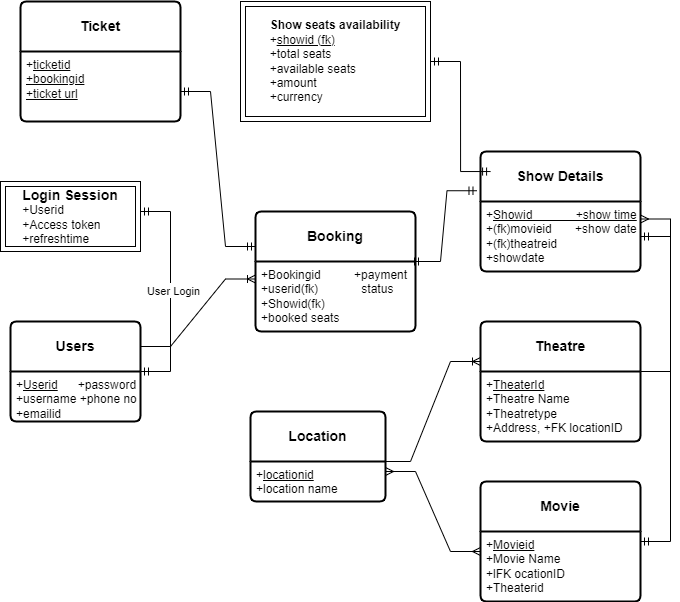

The diagram above was exported from draw.io. Its source (the exported page's mxGraphModel, read from the mxfile embedded in the PNG):
<mxGraphModel dx="1050" dy="1666" grid="1" gridSize="10" guides="1" tooltips="1" connect="1" arrows="1" fold="1" page="1" pageScale="1" pageWidth="850" pageHeight="1100" math="0" shadow="0">
  <root>
    <mxCell id="0" />
    <mxCell id="1" parent="0" />
    <mxCell id="U3HOPWMDSlevI9vQBDVM-18" value="&lt;b&gt;&lt;font style=&quot;font-size: 14px;&quot;&gt;Login Session&lt;/font&gt;&lt;/b&gt;&lt;br&gt;&lt;div style=&quot;text-align: left;&quot;&gt;&lt;span style=&quot;background-color: initial;&quot;&gt;+Userid&lt;/span&gt;&lt;/div&gt;&lt;div style=&quot;text-align: left;&quot;&gt;&lt;span style=&quot;background-color: initial;&quot;&gt;+Access token&lt;/span&gt;&lt;/div&gt;&lt;div style=&quot;text-align: left;&quot;&gt;&lt;span style=&quot;background-color: initial;&quot;&gt;+refreshtime&lt;/span&gt;&lt;/div&gt;" style="shape=ext;margin=3;double=1;whiteSpace=wrap;html=1;align=center;" parent="1" vertex="1">
      <mxGeometry x="40" y="120" width="140" height="70" as="geometry" />
    </mxCell>
    <mxCell id="U3HOPWMDSlevI9vQBDVM-19" value="&lt;b&gt;Users&lt;/b&gt;" style="swimlane;childLayout=stackLayout;horizontal=1;startSize=50;horizontalStack=0;rounded=1;fontSize=14;fontStyle=0;strokeWidth=2;resizeParent=0;resizeLast=1;shadow=0;dashed=0;align=center;arcSize=4;whiteSpace=wrap;html=1;" parent="1" vertex="1">
      <mxGeometry x="50" y="260" width="130" height="100" as="geometry" />
    </mxCell>
    <mxCell id="U3HOPWMDSlevI9vQBDVM-20" value="+&lt;u&gt;Userid&lt;/u&gt;&amp;nbsp; &amp;nbsp; &amp;nbsp; +password&lt;br&gt;+username +phone no&lt;br&gt;+emailid" style="align=left;strokeColor=none;fillColor=none;spacingLeft=4;fontSize=12;verticalAlign=top;resizable=0;rotatable=0;part=1;html=1;" parent="U3HOPWMDSlevI9vQBDVM-19" vertex="1">
      <mxGeometry y="50" width="130" height="50" as="geometry" />
    </mxCell>
    <mxCell id="U3HOPWMDSlevI9vQBDVM-32" value="&lt;b&gt;Location&lt;/b&gt;" style="swimlane;childLayout=stackLayout;horizontal=1;startSize=50;horizontalStack=0;rounded=1;fontSize=14;fontStyle=0;strokeWidth=2;resizeParent=0;resizeLast=1;shadow=0;dashed=0;align=center;arcSize=4;whiteSpace=wrap;html=1;" parent="1" vertex="1">
      <mxGeometry x="290" y="350" width="135" height="90" as="geometry" />
    </mxCell>
    <mxCell id="U3HOPWMDSlevI9vQBDVM-33" value="+&lt;u&gt;locationid&lt;/u&gt;&lt;br&gt;+location name" style="align=left;strokeColor=none;fillColor=none;spacingLeft=4;fontSize=12;verticalAlign=top;resizable=0;rotatable=0;part=1;html=1;" parent="U3HOPWMDSlevI9vQBDVM-32" vertex="1">
      <mxGeometry y="50" width="135" height="40" as="geometry" />
    </mxCell>
    <mxCell id="U3HOPWMDSlevI9vQBDVM-34" value="" style="edgeStyle=entityRelationEdgeStyle;fontSize=12;html=1;endArrow=ERmandOne;startArrow=ERmandOne;rounded=0;entryX=1;entryY=0;entryDx=0;entryDy=0;" parent="1" edge="1" target="U3HOPWMDSlevI9vQBDVM-20">
      <mxGeometry width="100" height="100" relative="1" as="geometry">
        <mxPoint x="180" y="150" as="sourcePoint" />
        <mxPoint x="239.22" y="246.61" as="targetPoint" />
        <Array as="points">
          <mxPoint x="139.22" y="191.61" />
          <mxPoint x="149.22" y="211.61" />
          <mxPoint x="139.22" y="201.61" />
          <mxPoint x="149.22" y="191.61" />
          <mxPoint x="129.22" y="191.61" />
        </Array>
      </mxGeometry>
    </mxCell>
    <mxCell id="U3HOPWMDSlevI9vQBDVM-35" value="Text" style="edgeLabel;html=1;align=center;verticalAlign=middle;resizable=0;points=[];" parent="U3HOPWMDSlevI9vQBDVM-34" vertex="1" connectable="0">
      <mxGeometry x="-0.0271" y="2" relative="1" as="geometry">
        <mxPoint as="offset" />
      </mxGeometry>
    </mxCell>
    <mxCell id="U3HOPWMDSlevI9vQBDVM-36" value="User Login" style="edgeLabel;html=1;align=center;verticalAlign=middle;resizable=0;points=[];" parent="U3HOPWMDSlevI9vQBDVM-34" vertex="1" connectable="0">
      <mxGeometry x="-0.0064" y="2" relative="1" as="geometry">
        <mxPoint as="offset" />
      </mxGeometry>
    </mxCell>
    <mxCell id="U3HOPWMDSlevI9vQBDVM-37" value="" style="edgeStyle=entityRelationEdgeStyle;fontSize=12;html=1;endArrow=ERoneToMany;rounded=0;" parent="1" edge="1">
      <mxGeometry width="100" height="100" relative="1" as="geometry">
        <mxPoint x="420" y="400" as="sourcePoint" />
        <mxPoint x="520" y="300" as="targetPoint" />
      </mxGeometry>
    </mxCell>
    <mxCell id="U3HOPWMDSlevI9vQBDVM-43" value="" style="edgeStyle=entityRelationEdgeStyle;fontSize=12;html=1;endArrow=ERmany;startArrow=ERmany;rounded=0;exitX=1;exitY=0.25;exitDx=0;exitDy=0;" parent="1" source="U3HOPWMDSlevI9vQBDVM-33" edge="1">
      <mxGeometry width="100" height="100" relative="1" as="geometry">
        <mxPoint x="420" y="590" as="sourcePoint" />
        <mxPoint x="520" y="490" as="targetPoint" />
      </mxGeometry>
    </mxCell>
    <mxCell id="8ct3lwvLBKvwSMSuYB_V-1" value="&lt;b&gt;Theatre&lt;/b&gt;" style="swimlane;childLayout=stackLayout;horizontal=1;startSize=50;horizontalStack=0;rounded=1;fontSize=14;fontStyle=0;strokeWidth=2;resizeParent=0;resizeLast=1;shadow=0;dashed=0;align=center;arcSize=4;whiteSpace=wrap;html=1;" vertex="1" parent="1">
      <mxGeometry x="520" y="260" width="160" height="120" as="geometry" />
    </mxCell>
    <mxCell id="8ct3lwvLBKvwSMSuYB_V-2" value="&lt;font style=&quot;border-color: var(--border-color); text-align: center;&quot;&gt;+&lt;u style=&quot;border-color: var(--border-color);&quot;&gt;TheaterId&lt;/u&gt;&lt;br style=&quot;border-color: var(--border-color);&quot;&gt;&lt;/font&gt;+Theatre Name&lt;br style=&quot;border-color: var(--border-color); text-align: center;&quot;&gt;&lt;span style=&quot;text-align: center;&quot;&gt;+Theatretype&lt;/span&gt;&lt;br style=&quot;border-color: var(--border-color); text-align: center;&quot;&gt;&lt;span style=&quot;text-align: center;&quot;&gt;+Address, +FK locationID&lt;/span&gt;" style="align=left;strokeColor=none;fillColor=none;spacingLeft=4;fontSize=12;verticalAlign=top;resizable=0;rotatable=0;part=1;html=1;" vertex="1" parent="8ct3lwvLBKvwSMSuYB_V-1">
      <mxGeometry y="50" width="160" height="70" as="geometry" />
    </mxCell>
    <mxCell id="8ct3lwvLBKvwSMSuYB_V-3" value="&lt;b&gt;Movie&lt;/b&gt;" style="swimlane;childLayout=stackLayout;horizontal=1;startSize=50;horizontalStack=0;rounded=1;fontSize=14;fontStyle=0;strokeWidth=2;resizeParent=0;resizeLast=1;shadow=0;dashed=0;align=center;arcSize=4;whiteSpace=wrap;html=1;" vertex="1" parent="1">
      <mxGeometry x="520" y="420" width="160" height="120" as="geometry" />
    </mxCell>
    <mxCell id="8ct3lwvLBKvwSMSuYB_V-4" value="+&lt;u style=&quot;border-color: var(--border-color); text-align: center;&quot;&gt;Movieid&lt;br style=&quot;border-color: var(--border-color);&quot;&gt;&lt;/u&gt;&lt;span style=&quot;text-align: center;&quot;&gt;+Movie Name&lt;/span&gt;&lt;br style=&quot;border-color: var(--border-color); text-align: center;&quot;&gt;&lt;span style=&quot;text-align: center;&quot;&gt;+lFK ocationID&lt;/span&gt;&lt;br style=&quot;border-color: var(--border-color); text-align: center;&quot;&gt;&lt;span style=&quot;text-align: center;&quot;&gt;+Theaterid&lt;/span&gt;" style="align=left;strokeColor=none;fillColor=none;spacingLeft=4;fontSize=12;verticalAlign=top;resizable=0;rotatable=0;part=1;html=1;" vertex="1" parent="8ct3lwvLBKvwSMSuYB_V-3">
      <mxGeometry y="50" width="160" height="70" as="geometry" />
    </mxCell>
    <mxCell id="8ct3lwvLBKvwSMSuYB_V-5" value="&lt;b&gt;Show Details&lt;/b&gt;" style="swimlane;childLayout=stackLayout;horizontal=1;startSize=50;horizontalStack=0;rounded=1;fontSize=14;fontStyle=0;strokeWidth=2;resizeParent=0;resizeLast=1;shadow=0;dashed=0;align=center;arcSize=4;whiteSpace=wrap;html=1;" vertex="1" parent="1">
      <mxGeometry x="520" y="90" width="160" height="120" as="geometry" />
    </mxCell>
    <mxCell id="8ct3lwvLBKvwSMSuYB_V-6" value="+&lt;u&gt;Showid&amp;nbsp; &amp;nbsp; &amp;nbsp; &amp;nbsp; &amp;nbsp; &amp;nbsp; &amp;nbsp;+show time&lt;/u&gt;&lt;br&gt;+(fk)movieid&amp;nbsp; &amp;nbsp; &amp;nbsp; &amp;nbsp;+show date&lt;br&gt;+(fk)theatreid&amp;nbsp; &amp;nbsp; &amp;nbsp;&lt;br&gt;+showdate" style="align=left;strokeColor=none;fillColor=none;spacingLeft=4;fontSize=12;verticalAlign=top;resizable=0;rotatable=0;part=1;html=1;" vertex="1" parent="8ct3lwvLBKvwSMSuYB_V-5">
      <mxGeometry y="50" width="160" height="70" as="geometry" />
    </mxCell>
    <mxCell id="8ct3lwvLBKvwSMSuYB_V-13" value="&lt;b&gt;Show seats availability&lt;/b&gt;&lt;br&gt;&lt;div style=&quot;text-align: left;&quot;&gt;&lt;span style=&quot;background-color: initial;&quot;&gt;+&lt;/span&gt;&lt;u style=&quot;background-color: initial;&quot;&gt;showid (fk)&lt;/u&gt;&lt;/div&gt;&lt;div style=&quot;text-align: left;&quot;&gt;&lt;span style=&quot;background-color: initial;&quot;&gt;+total seats&lt;/span&gt;&lt;/div&gt;&lt;div style=&quot;text-align: left;&quot;&gt;&lt;span style=&quot;background-color: initial;&quot;&gt;+available seats&lt;/span&gt;&lt;/div&gt;&lt;div style=&quot;text-align: left;&quot;&gt;&lt;span style=&quot;background-color: initial;&quot;&gt;+amount&lt;/span&gt;&lt;/div&gt;&lt;div style=&quot;text-align: left;&quot;&gt;&lt;span style=&quot;background-color: initial;&quot;&gt;+currency&lt;/span&gt;&lt;/div&gt;" style="shape=ext;margin=3;double=1;whiteSpace=wrap;html=1;align=center;" vertex="1" parent="1">
      <mxGeometry x="280" y="-60" width="190" height="120" as="geometry" />
    </mxCell>
    <mxCell id="8ct3lwvLBKvwSMSuYB_V-14" value="" style="edgeStyle=entityRelationEdgeStyle;fontSize=12;html=1;endArrow=ERmandOne;startArrow=ERmandOne;rounded=0;entryX=0.063;entryY=0.167;entryDx=0;entryDy=0;entryPerimeter=0;" edge="1" parent="1" target="8ct3lwvLBKvwSMSuYB_V-5">
      <mxGeometry width="100" height="100" relative="1" as="geometry">
        <mxPoint x="470" as="sourcePoint" />
        <mxPoint x="570" y="-100" as="targetPoint" />
      </mxGeometry>
    </mxCell>
    <mxCell id="8ct3lwvLBKvwSMSuYB_V-15" value="" style="edgeStyle=entityRelationEdgeStyle;fontSize=12;html=1;endArrow=ERmany;rounded=0;entryX=1;entryY=0.25;entryDx=0;entryDy=0;" edge="1" parent="1" target="8ct3lwvLBKvwSMSuYB_V-6">
      <mxGeometry width="100" height="100" relative="1" as="geometry">
        <mxPoint x="680" y="310" as="sourcePoint" />
        <mxPoint x="780" y="210" as="targetPoint" />
      </mxGeometry>
    </mxCell>
    <mxCell id="8ct3lwvLBKvwSMSuYB_V-16" value="" style="edgeStyle=entityRelationEdgeStyle;fontSize=12;html=1;endArrow=ERmandOne;startArrow=ERmandOne;rounded=0;entryX=1;entryY=0.5;entryDx=0;entryDy=0;" edge="1" parent="1" target="8ct3lwvLBKvwSMSuYB_V-6">
      <mxGeometry width="100" height="100" relative="1" as="geometry">
        <mxPoint x="680" y="480" as="sourcePoint" />
        <mxPoint x="780" y="380" as="targetPoint" />
      </mxGeometry>
    </mxCell>
    <mxCell id="8ct3lwvLBKvwSMSuYB_V-17" value="&lt;b&gt;Booking&lt;/b&gt;" style="swimlane;childLayout=stackLayout;horizontal=1;startSize=50;horizontalStack=0;rounded=1;fontSize=14;fontStyle=0;strokeWidth=2;resizeParent=0;resizeLast=1;shadow=0;dashed=0;align=center;arcSize=4;whiteSpace=wrap;html=1;" vertex="1" parent="1">
      <mxGeometry x="295" y="150" width="160" height="120" as="geometry" />
    </mxCell>
    <mxCell id="8ct3lwvLBKvwSMSuYB_V-18" value="+Bookingid&amp;nbsp; &amp;nbsp; &amp;nbsp; &amp;nbsp; &amp;nbsp; +payment&lt;br&gt;+userid(fk)&amp;nbsp; &amp;nbsp; &amp;nbsp; &amp;nbsp; &amp;nbsp; &amp;nbsp; &amp;nbsp;status&lt;br&gt;+Showid(fk)&lt;br&gt;+booked seats" style="align=left;strokeColor=none;fillColor=none;spacingLeft=4;fontSize=12;verticalAlign=top;resizable=0;rotatable=0;part=1;html=1;" vertex="1" parent="8ct3lwvLBKvwSMSuYB_V-17">
      <mxGeometry y="50" width="160" height="70" as="geometry" />
    </mxCell>
    <mxCell id="8ct3lwvLBKvwSMSuYB_V-19" value="" style="edgeStyle=entityRelationEdgeStyle;fontSize=12;html=1;endArrow=ERoneToMany;rounded=0;entryX=0;entryY=0.25;entryDx=0;entryDy=0;exitX=1;exitY=0.25;exitDx=0;exitDy=0;" edge="1" parent="1" source="U3HOPWMDSlevI9vQBDVM-19" target="8ct3lwvLBKvwSMSuYB_V-18">
      <mxGeometry width="100" height="100" relative="1" as="geometry">
        <mxPoint x="90" y="220" as="sourcePoint" />
        <mxPoint x="294.99999999999994" y="167.60000000000008" as="targetPoint" />
        <Array as="points">
          <mxPoint x="100" y="190" />
        </Array>
      </mxGeometry>
    </mxCell>
    <mxCell id="8ct3lwvLBKvwSMSuYB_V-21" value="" style="edgeStyle=entityRelationEdgeStyle;fontSize=12;html=1;endArrow=ERmandOne;startArrow=ERmandOne;rounded=0;entryX=-0.022;entryY=0.327;entryDx=0;entryDy=0;entryPerimeter=0;" edge="1" parent="1" target="8ct3lwvLBKvwSMSuYB_V-5">
      <mxGeometry width="100" height="100" relative="1" as="geometry">
        <mxPoint x="450" y="200" as="sourcePoint" />
        <mxPoint x="550" y="100" as="targetPoint" />
      </mxGeometry>
    </mxCell>
    <mxCell id="8ct3lwvLBKvwSMSuYB_V-22" value="&lt;b&gt;Ticket&lt;/b&gt;" style="swimlane;childLayout=stackLayout;horizontal=1;startSize=50;horizontalStack=0;rounded=1;fontSize=14;fontStyle=0;strokeWidth=2;resizeParent=0;resizeLast=1;shadow=0;dashed=0;align=center;arcSize=4;whiteSpace=wrap;html=1;" vertex="1" parent="1">
      <mxGeometry x="60" y="-60" width="160" height="120" as="geometry" />
    </mxCell>
    <mxCell id="8ct3lwvLBKvwSMSuYB_V-23" value="+&lt;u&gt;ticketid&lt;br&gt;+bookingid&lt;br&gt;+ticket url&lt;br&gt;&lt;/u&gt;" style="align=left;strokeColor=none;fillColor=none;spacingLeft=4;fontSize=12;verticalAlign=top;resizable=0;rotatable=0;part=1;html=1;" vertex="1" parent="8ct3lwvLBKvwSMSuYB_V-22">
      <mxGeometry y="50" width="160" height="70" as="geometry" />
    </mxCell>
    <mxCell id="8ct3lwvLBKvwSMSuYB_V-28" value="" style="edgeStyle=entityRelationEdgeStyle;fontSize=12;html=1;endArrow=ERmandOne;startArrow=ERmandOne;rounded=0;entryX=0;entryY=0.25;entryDx=0;entryDy=0;exitX=1;exitY=0.5;exitDx=0;exitDy=0;" edge="1" parent="1">
      <mxGeometry width="100" height="100" relative="1" as="geometry">
        <mxPoint x="220" y="30" as="sourcePoint" />
        <mxPoint x="295" y="185" as="targetPoint" />
        <Array as="points">
          <mxPoint x="190" y="125" />
          <mxPoint x="140" y="125" />
          <mxPoint x="180" y="135" />
        </Array>
      </mxGeometry>
    </mxCell>
  </root>
</mxGraphModel>